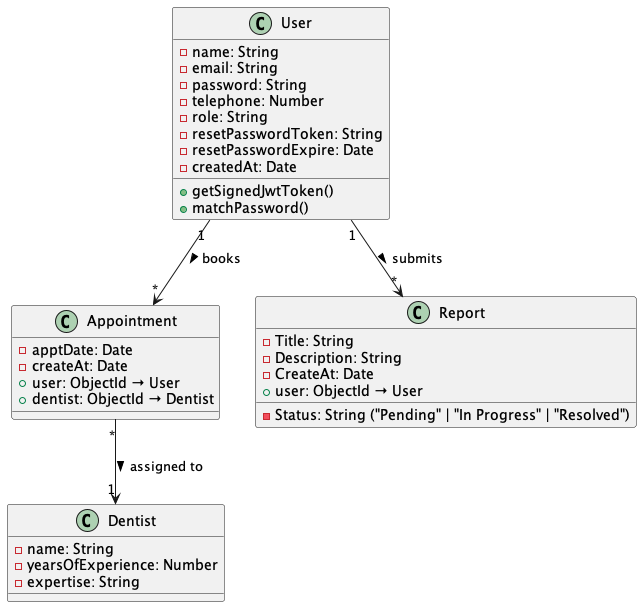

The diagram above was rendered by PlantUML. Its source (embedded in the PNG):
@startuml

class User {
    - name: String
    - email: String
    - password: String
    - telephone: Number
    - role: String
    - resetPasswordToken: String
    - resetPasswordExpire: Date
    - createdAt: Date
    + getSignedJwtToken()
    + matchPassword()
}

class Dentist {
    - name: String
    - yearsOfExperience: Number
    - expertise: String
}

class Appointment {
    - apptDate: Date
    - createAt: Date
    + user: ObjectId → User
    + dentist: ObjectId → Dentist
}

class Report {
    - Title: String
    - Description: String
    - Status: String ("Pending" | "In Progress" | "Resolved")
    - CreateAt: Date
    + user: ObjectId → User
}

User "1" --> "*" Appointment : books >
User "1" --> "*" Report : submits >
Appointment "*" --> "1" Dentist : assigned to >

@enduml